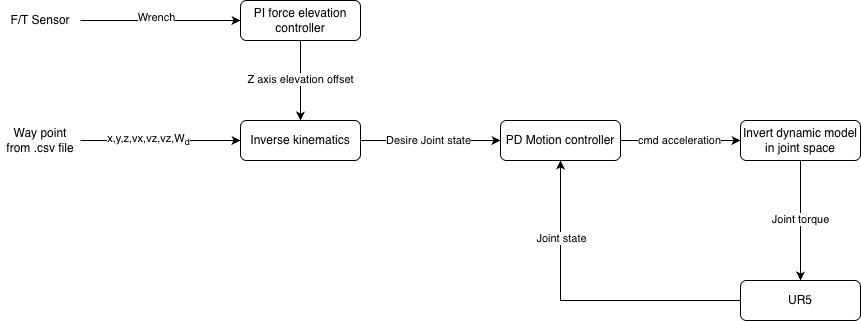

The diagram above was exported from draw.io. Its source (the exported page's mxGraphModel, read from the mxfile embedded in the PNG):
<mxGraphModel dx="1045" dy="670" grid="1" gridSize="10" guides="1" tooltips="1" connect="1" arrows="1" fold="1" page="1" pageScale="1" pageWidth="3300" pageHeight="4681" math="0" shadow="0">
  <root>
    <mxCell id="0" />
    <mxCell id="1" parent="0" />
    <mxCell id="Iw6piNlpVu5iDmU0NGUs-15" style="edgeStyle=orthogonalEdgeStyle;rounded=0;orthogonalLoop=1;jettySize=auto;html=1;entryX=0;entryY=0.5;entryDx=0;entryDy=0;" edge="1" parent="1" source="Iw6piNlpVu5iDmU0NGUs-1" target="Iw6piNlpVu5iDmU0NGUs-14">
      <mxGeometry relative="1" as="geometry" />
    </mxCell>
    <mxCell id="Iw6piNlpVu5iDmU0NGUs-16" value="Desire Joint state" style="edgeLabel;html=1;align=center;verticalAlign=middle;resizable=0;points=[];" vertex="1" connectable="0" parent="Iw6piNlpVu5iDmU0NGUs-15">
      <mxGeometry x="-0.0283" relative="1" as="geometry">
        <mxPoint as="offset" />
      </mxGeometry>
    </mxCell>
    <mxCell id="Iw6piNlpVu5iDmU0NGUs-1" value="Inverse kinematics" style="rounded=1;whiteSpace=wrap;html=1;" vertex="1" parent="1">
      <mxGeometry x="260" y="240" width="120" height="40" as="geometry" />
    </mxCell>
    <mxCell id="Iw6piNlpVu5iDmU0NGUs-2" value="" style="endArrow=classic;html=1;rounded=0;entryX=0;entryY=0.5;entryDx=0;entryDy=0;" edge="1" parent="1" source="Iw6piNlpVu5iDmU0NGUs-3" target="Iw6piNlpVu5iDmU0NGUs-1">
      <mxGeometry width="50" height="50" relative="1" as="geometry">
        <mxPoint x="100" y="270" as="sourcePoint" />
        <mxPoint x="340" y="280" as="targetPoint" />
      </mxGeometry>
    </mxCell>
    <mxCell id="Iw6piNlpVu5iDmU0NGUs-4" value="x,y,z,vx,vz,vz,W&lt;sub&gt;d&lt;/sub&gt;" style="edgeLabel;html=1;align=center;verticalAlign=middle;resizable=0;points=[];" vertex="1" connectable="0" parent="Iw6piNlpVu5iDmU0NGUs-2">
      <mxGeometry x="-0.1536" y="3" relative="1" as="geometry">
        <mxPoint y="3" as="offset" />
      </mxGeometry>
    </mxCell>
    <mxCell id="Iw6piNlpVu5iDmU0NGUs-3" value="Way point from .csv file" style="text;html=1;whiteSpace=wrap;strokeColor=none;fillColor=none;align=center;verticalAlign=middle;rounded=0;" vertex="1" parent="1">
      <mxGeometry x="20" y="245" width="80" height="30" as="geometry" />
    </mxCell>
    <mxCell id="Iw6piNlpVu5iDmU0NGUs-5" value="PI force elevation controller" style="rounded=1;whiteSpace=wrap;html=1;" vertex="1" parent="1">
      <mxGeometry x="260" y="120" width="120" height="40" as="geometry" />
    </mxCell>
    <mxCell id="Iw6piNlpVu5iDmU0NGUs-7" value="" style="endArrow=classic;html=1;rounded=0;entryX=0;entryY=0.5;entryDx=0;entryDy=0;" edge="1" parent="1" target="Iw6piNlpVu5iDmU0NGUs-5">
      <mxGeometry width="50" height="50" relative="1" as="geometry">
        <mxPoint x="100" y="140" as="sourcePoint" />
        <mxPoint x="190" y="140" as="targetPoint" />
      </mxGeometry>
    </mxCell>
    <mxCell id="Iw6piNlpVu5iDmU0NGUs-9" value="Wrench" style="edgeLabel;html=1;align=center;verticalAlign=middle;resizable=0;points=[];" vertex="1" connectable="0" parent="Iw6piNlpVu5iDmU0NGUs-7">
      <mxGeometry x="-0.0611" y="3" relative="1" as="geometry">
        <mxPoint as="offset" />
      </mxGeometry>
    </mxCell>
    <mxCell id="Iw6piNlpVu5iDmU0NGUs-8" value="F/T Sensor" style="text;html=1;whiteSpace=wrap;strokeColor=none;fillColor=none;align=center;verticalAlign=middle;rounded=0;" vertex="1" parent="1">
      <mxGeometry x="20" y="125" width="80" height="30" as="geometry" />
    </mxCell>
    <mxCell id="Iw6piNlpVu5iDmU0NGUs-11" value="" style="endArrow=classic;html=1;rounded=0;entryX=0.5;entryY=0;entryDx=0;entryDy=0;exitX=0.5;exitY=1;exitDx=0;exitDy=0;" edge="1" parent="1" source="Iw6piNlpVu5iDmU0NGUs-5" target="Iw6piNlpVu5iDmU0NGUs-1">
      <mxGeometry width="50" height="50" relative="1" as="geometry">
        <mxPoint x="220" y="130" as="sourcePoint" />
        <mxPoint x="380" y="130" as="targetPoint" />
      </mxGeometry>
    </mxCell>
    <mxCell id="Iw6piNlpVu5iDmU0NGUs-13" value="Z axis elevation offset" style="edgeLabel;html=1;align=center;verticalAlign=middle;resizable=0;points=[];" vertex="1" connectable="0" parent="Iw6piNlpVu5iDmU0NGUs-11">
      <mxGeometry x="-0.0486" relative="1" as="geometry">
        <mxPoint as="offset" />
      </mxGeometry>
    </mxCell>
    <mxCell id="Iw6piNlpVu5iDmU0NGUs-14" value="PD Motion controller" style="rounded=1;whiteSpace=wrap;html=1;" vertex="1" parent="1">
      <mxGeometry x="520" y="240" width="120" height="40" as="geometry" />
    </mxCell>
    <mxCell id="Iw6piNlpVu5iDmU0NGUs-17" style="edgeStyle=orthogonalEdgeStyle;rounded=0;orthogonalLoop=1;jettySize=auto;html=1;entryX=0;entryY=0.5;entryDx=0;entryDy=0;exitX=1;exitY=0.5;exitDx=0;exitDy=0;" edge="1" parent="1" source="Iw6piNlpVu5iDmU0NGUs-14" target="Iw6piNlpVu5iDmU0NGUs-20">
      <mxGeometry relative="1" as="geometry">
        <mxPoint x="650" y="260" as="sourcePoint" />
        <mxPoint x="740" y="259.63" as="targetPoint" />
      </mxGeometry>
    </mxCell>
    <mxCell id="Iw6piNlpVu5iDmU0NGUs-18" value="cmd acceleration" style="edgeLabel;html=1;align=center;verticalAlign=middle;resizable=0;points=[];" vertex="1" connectable="0" parent="Iw6piNlpVu5iDmU0NGUs-17">
      <mxGeometry x="-0.0283" relative="1" as="geometry">
        <mxPoint as="offset" />
      </mxGeometry>
    </mxCell>
    <mxCell id="Iw6piNlpVu5iDmU0NGUs-20" value="Invert dynamic model in joint space" style="rounded=1;whiteSpace=wrap;html=1;" vertex="1" parent="1">
      <mxGeometry x="760" y="240" width="120" height="40" as="geometry" />
    </mxCell>
    <mxCell id="Iw6piNlpVu5iDmU0NGUs-21" style="edgeStyle=orthogonalEdgeStyle;rounded=0;orthogonalLoop=1;jettySize=auto;html=1;exitX=0.5;exitY=1;exitDx=0;exitDy=0;entryX=0.5;entryY=0;entryDx=0;entryDy=0;" edge="1" parent="1" source="Iw6piNlpVu5iDmU0NGUs-20" target="Iw6piNlpVu5iDmU0NGUs-23">
      <mxGeometry relative="1" as="geometry">
        <mxPoint x="890" y="259.6" as="sourcePoint" />
        <mxPoint x="820" y="390" as="targetPoint" />
      </mxGeometry>
    </mxCell>
    <mxCell id="Iw6piNlpVu5iDmU0NGUs-22" value="Joint torque" style="edgeLabel;html=1;align=center;verticalAlign=middle;resizable=0;points=[];" vertex="1" connectable="0" parent="Iw6piNlpVu5iDmU0NGUs-21">
      <mxGeometry x="-0.0283" relative="1" as="geometry">
        <mxPoint as="offset" />
      </mxGeometry>
    </mxCell>
    <mxCell id="Iw6piNlpVu5iDmU0NGUs-24" style="edgeStyle=orthogonalEdgeStyle;rounded=0;orthogonalLoop=1;jettySize=auto;html=1;entryX=0.5;entryY=1;entryDx=0;entryDy=0;" edge="1" parent="1" source="Iw6piNlpVu5iDmU0NGUs-23" target="Iw6piNlpVu5iDmU0NGUs-14">
      <mxGeometry relative="1" as="geometry" />
    </mxCell>
    <mxCell id="Iw6piNlpVu5iDmU0NGUs-25" value="Joint state" style="edgeLabel;html=1;align=center;verticalAlign=middle;resizable=0;points=[];" vertex="1" connectable="0" parent="Iw6piNlpVu5iDmU0NGUs-24">
      <mxGeometry x="0.5149" y="-1" relative="1" as="geometry">
        <mxPoint as="offset" />
      </mxGeometry>
    </mxCell>
    <mxCell id="Iw6piNlpVu5iDmU0NGUs-23" value="UR5" style="rounded=1;whiteSpace=wrap;html=1;" vertex="1" parent="1">
      <mxGeometry x="760" y="400" width="120" height="40" as="geometry" />
    </mxCell>
  </root>
</mxGraphModel>